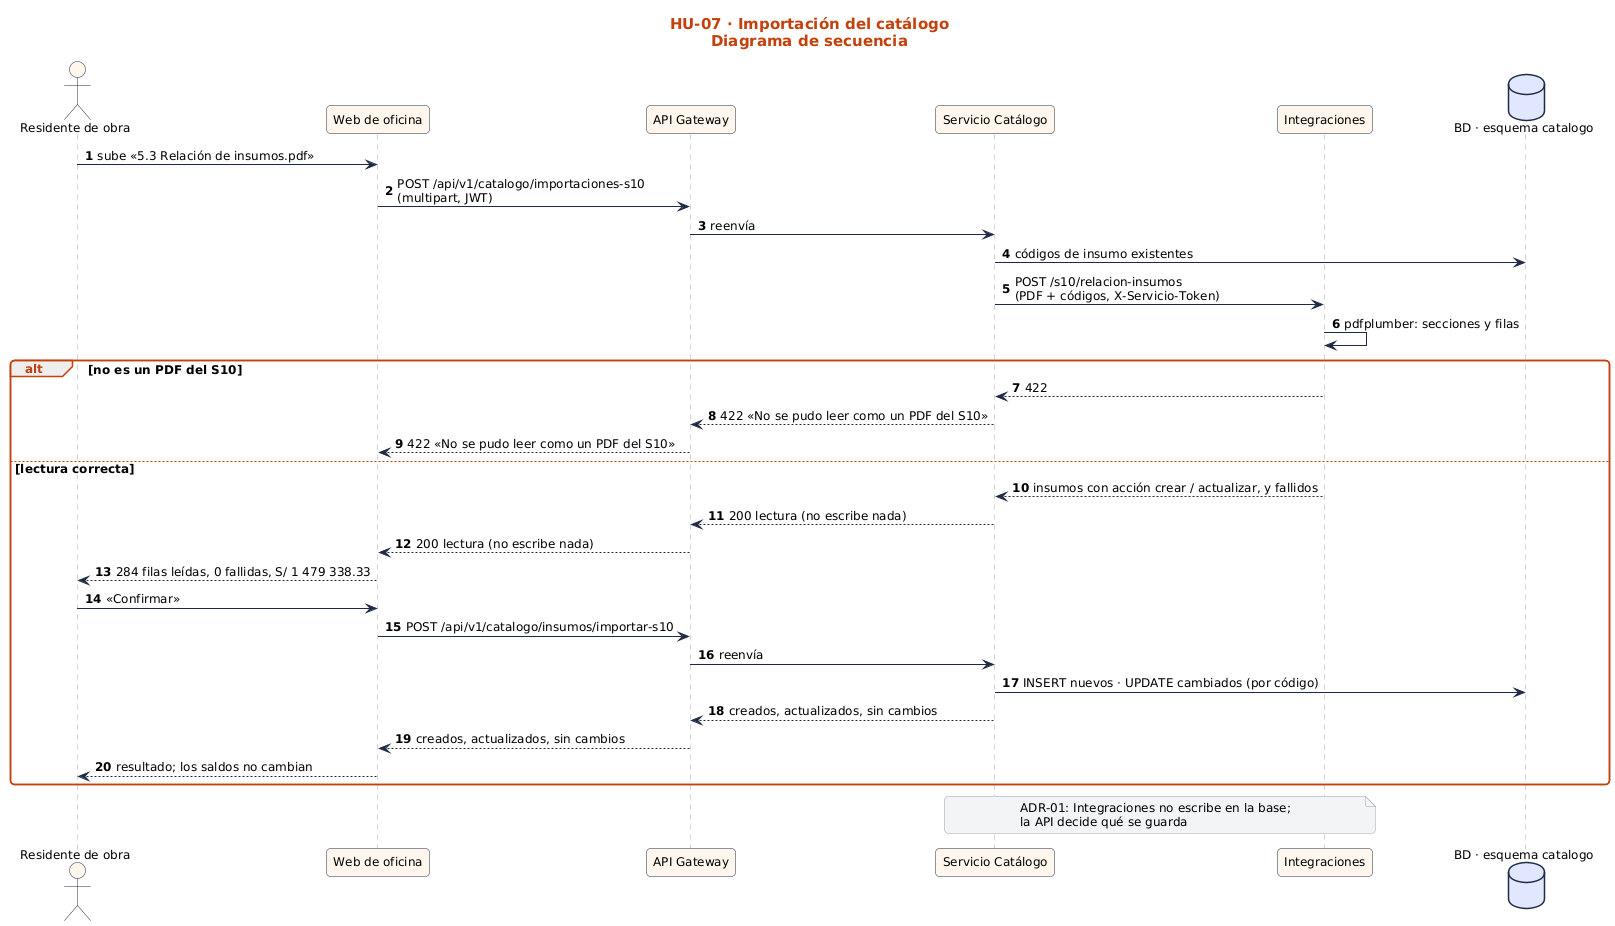

The diagram above was rendered by PlantUML. Its source (embedded in the PNG):
@startuml
!include ../../estilo.iuml
title HU-07 · Importación del catálogo\nDiagrama de secuencia
autonumber
actor "Residente de obra" as R
participant "Web de oficina" as UI
participant "API Gateway" as GW
participant "Servicio Catálogo" as SC
participant "Integraciones" as IN
database "BD · esquema catalogo" as BD
R -> UI : sube «5.3 Relación de insumos.pdf»
UI -> GW : POST /api/v1/catalogo/importaciones-s10\n(multipart, JWT)
GW -> SC : reenvía
SC -> BD : códigos de insumo existentes
SC -> IN : POST /s10/relacion-insumos\n(PDF + códigos, X-Servicio-Token)
IN -> IN : pdfplumber: secciones y filas
alt no es un PDF del S10
  IN --> SC : 422
  SC --> GW : 422 «No se pudo leer como un PDF del S10»
  GW --> UI : 422 «No se pudo leer como un PDF del S10»
else lectura correcta
  IN --> SC : insumos con acción crear / actualizar, y fallidos
  SC --> GW : 200 lectura (no escribe nada)
  GW --> UI : 200 lectura (no escribe nada)
  UI --> R : 284 filas leídas, 0 fallidas, S/ 1 479 338.33
  R -> UI : «Confirmar»
  UI -> GW : POST /api/v1/catalogo/insumos/importar-s10
  GW -> SC : reenvía
  SC -> BD : INSERT nuevos · UPDATE cambiados (por código)
  SC --> GW : creados, actualizados, sin cambios
  GW --> UI : creados, actualizados, sin cambios
  UI --> R : resultado; los saldos no cambian
end
note over SC, IN : ADR-01: Integraciones no escribe en la base;\nla API decide qué se guarda
@enduml